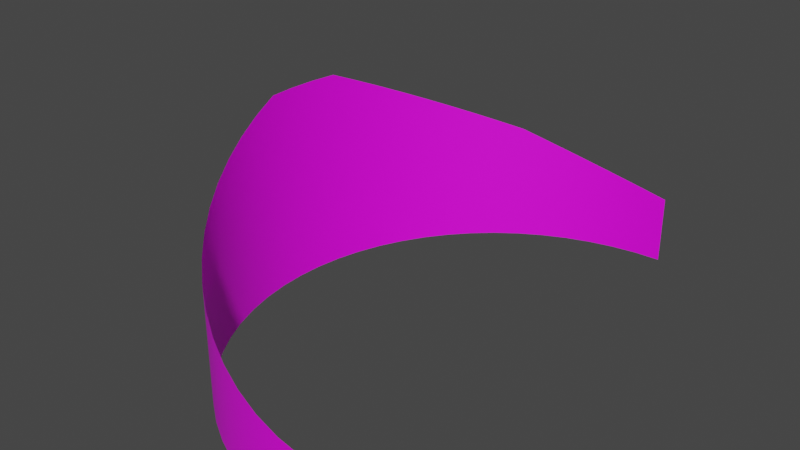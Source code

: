 # Source: fuji.blend  (saved by Blender 3.1.7; exported with 4.5.12 LTS)
import bpy
from mathutils import Matrix  # noqa: F401  (used for matrix-valued properties, if any)

bpy.ops.wm.read_factory_settings(use_empty=True)
scene = bpy.context.scene
scene.name = 'Scene'

# ---- collections
col_collection = bpy.data.collections.new('Collection'); scene.collection.children.link(col_collection)

# ---- images (referenced by path relative to the original .blend; pixels are not part of the script)
import os
ASSET_DIR = os.environ.get("B2B_ASSET_DIR", "")  # directory of the original .blend (textures are referenced by path, not embedded)
HERE = os.path.dirname(os.path.abspath(__file__))  # packed textures are extracted next to this script under _unpacked/

def load_image(name, relpath, width, height, colorspace="sRGB"):
    """Load a texture the original file referenced (path relative to the .blend, or extracted next to this script)."""
    p = next((c for c in (os.path.join(HERE, relpath), os.path.join(ASSET_DIR, relpath)) if relpath and os.path.exists(c)), "")
    if p:
        img = bpy.data.images.load(p, check_existing=True)
        img.name = name
    else:  # same state as the original file: an image datablock whose file is absent (Cycles renders it pink)
        img = bpy.data.images.new(name, width, height)
        img.source = "FILE"
        img.filepath = "//" + (relpath or name)
    img.colorspace_settings.name = colorspace
    return img
img_fuji_png = load_image('fuji.png', 'fuji.png', 1024, 1024, 'sRGB')

# ---- materials (node trees are filled in below, after node groups)
mat_material_001 = bpy.data.materials.new('Material.001')
mat_material_001.use_transparent_shadow = False

# ---- material node trees
mat_material_001.use_nodes = True; mat_material_001.node_tree.nodes.clear()
_N = mat_material_001.node_tree.nodes; _L = mat_material_001.node_tree.links
n0 = _N.new('ShaderNodeBsdfPrincipled'); n0.name = 'Principled BSDF'; n0.location = (10, 300)
n0.distribution = 'GGX'
n0.subsurface_method = 'RANDOM_WALK_SKIN'
n0.inputs[3].default_value = 1.45
n0.inputs[27].default_value = (0.0, 0.0, 0.0, 1.0)
n0.inputs[28].default_value = 1.0
n1 = _N.new('ShaderNodeOutputMaterial'); n1.name = 'Material Output'; n1.location = (300, 300)
n2 = _N.new('ShaderNodeTexImage'); n2.name = 'Image Texture'; n2.location = (-280, 280)
n2.image = img_fuji_png
_L.new(n0.outputs[0], n1.inputs[0])
_L.new(n2.outputs[0], n0.inputs[0])
n1.is_active_output = True

# ---- world
world_world = bpy.data.worlds.new('World'); scene.world = world_world
world_world.use_nodes = True; world_world.node_tree.nodes.clear()
_N = world_world.node_tree.nodes; _L = world_world.node_tree.links
n0 = _N.new('ShaderNodeOutputWorld'); n0.name = 'World Output'; n0.location = (300, 300)
n1 = _N.new('ShaderNodeBackground'); n1.name = 'Background'; n1.location = (10, 300)
n1.inputs[0].default_value = (0.05088, 0.05088, 0.05088, 1.0)
_L.new(n1.outputs[0], n0.inputs[0])
n0.is_active_output = True
world_world.color = (0.05088, 0.05088, 0.05088)
world_world.use_sun_shadow = False
world_world.sun_shadow_jitter_overblur = 0.0

# ---- meshes
me_mountfuji = bpy.data.meshes.new('MountFuji')
me_mountfuji.from_pydata([(0.0, 100.0, -65.34), (-7.629e-06, -100.0, -65.34), (-9.802, -99.52, -65.34), (-19.51, -98.08, -65.34), (-29.03, -95.69, -65.34), (-92.39, 38.27, 3.255), (-38.27, -92.39, -65.34), (-83.15, 55.56, -4.707), (-47.14, -88.19, -65.34), (-70.71, 70.71, -12.13), (-55.56, -83.15, -65.34), (-55.56, 83.15, -18.72), (-63.44, -77.3, -65.34), (-38.27, 92.39, -27.19), (-70.71, -70.71, -65.34), (-19.51, 98.08, -34.06), (-77.3, -63.44, -65.34), (0.0, 100.0, -39.04), (-83.15, -55.56, -65.34), (-95.69, 29.03, 7.344), (-88.19, -47.14, -65.34), (-88.19, 47.14, -0.7751), (-92.39, -38.27, -65.34), (-77.3, 63.44, -8.504), (-95.69, -29.03, -65.34), (-63.44, 77.3, -15.55), (-98.08, -19.51, -65.34), (-47.14, 88.19, -23.14), (-99.52, -9.802, -65.34), (-29.03, 95.69, -30.85), (-100.0, 1.192e-06, -65.34), (-9.802, 99.52, -36.8), (-99.52, 9.802, -65.34), (-83.15, -55.56, -9.428), (-98.08, 19.51, -65.34), (-92.39, -38.27, -1.142), (-95.69, 29.03, -65.34), (-98.08, -19.51, 7.287), (-92.39, 38.27, -65.34), (-9.802, -99.52, -38.55), (-88.19, 47.14, -65.34), (-29.03, -95.69, -34.02), (-83.15, 55.56, -65.34), (-47.14, -88.19, -28.06), (-77.3, 63.44, -65.34), (-63.44, -77.3, -20.88), (-70.71, 70.71, -65.34), (-77.3, -63.44, -13.42), (-63.44, 77.3, -65.34), (-88.19, -47.14, -5.323), (-55.56, 83.15, -65.34), (-95.69, -29.03, 3.075), (-47.14, 88.19, -65.34), (-7.629e-06, -100.0, -40.18), (-38.27, 92.39, -65.34), (-19.51, -98.08, -36.48), (-29.03, 95.69, -65.34), (-38.27, -92.39, -31.21), (-19.51, 98.08, -65.34), (-55.56, -83.15, -24.62), (-9.802, 99.52, -65.34), (-70.71, -70.71, -17.25), (-99.52, -9.802, 11.45), (-100.0, 1.192e-06, 11.45), (-99.52, 9.802, 11.45), (-98.08, 19.51, 11.45)], [], [(60, 0, 17, 31), (58, 60, 31, 15), (56, 58, 15, 29), (54, 56, 29, 13), (52, 54, 13, 27), (50, 52, 27, 11), (48, 50, 11, 25), (46, 48, 25, 9), (44, 46, 9, 23), (42, 44, 23, 7), (40, 42, 7, 21), (38, 40, 21, 5), (36, 38, 5, 19), (34, 36, 19, 65), (32, 34, 65, 64), (30, 32, 64, 63), (28, 30, 63, 62), (26, 28, 62, 37), (24, 26, 37, 51), (22, 24, 51, 35), (20, 22, 35, 49), (18, 20, 49, 33), (16, 18, 33, 47), (14, 16, 47, 61), (12, 14, 61, 45), (10, 12, 45, 59), (8, 10, 59, 43), (6, 8, 43, 57), (4, 6, 57, 41), (3, 4, 41, 55), (2, 3, 55, 39), (1, 2, 39, 53)])
me_mountfuji.polygons.foreach_set('use_smooth', [True] * 32)
_uv = me_mountfuji.uv_layers.new(name='UVMap')
_uv.uv.foreach_set('vector', [0.04181, 0.01675, 0.01137, 0.01675, 0.01137, 0.2128, 0.04181, 0.2295, 0.07226, 0.01675, 0.04181, 0.01675, 0.04181, 0.2295, 0.07226, 0.25, 0.1027, 0.01675, 0.07226, 0.01675, 0.07226, 0.25, 0.1027, 0.2739, 0.1332, 0.01675, 0.1027, 0.01675, 0.1027, 0.2739, 0.1332, 0.3012, 0.1636, 0.01675, 0.1332, 0.01675, 0.1332, 0.3012, 0.1636, 0.3314, 0.1941, 0.01675, 0.1636, 0.01675, 0.1636, 0.3314, 0.1941, 0.3643, 0.2245, 0.01675, 0.1941, 0.01675, 0.1941, 0.3643, 0.2245, 0.388, 0.255, 0.01675, 0.2245, 0.01675, 0.2245, 0.388, 0.255, 0.4135, 0.2854, 0.01675, 0.255, 0.01675, 0.255, 0.4135, 0.2854, 0.4405, 0.3158, 0.01675, 0.2854, 0.01675, 0.2854, 0.4405, 0.3158, 0.4688, 0.3463, 0.01675, 0.3158, 0.01675, 0.3158, 0.4688, 0.3463, 0.4981, 0.3767, 0.01675, 0.3463, 0.01675, 0.3463, 0.4981, 0.3767, 0.5282, 0.4072, 0.01675, 0.3767, 0.01675, 0.3767, 0.5282, 0.4072, 0.5587, 0.4376, 0.01675, 0.4072, 0.01675, 0.4072, 0.5587, 0.4376, 0.5893, 0.4681, 0.01675, 0.4376, 0.01675, 0.4376, 0.5893, 0.4681, 0.5893, 0.4985, 0.01675, 0.4681, 0.01675, 0.4681, 0.5893, 0.4985, 0.5893, 0.529, 0.01675, 0.4985, 0.01675, 0.4985, 0.5893, 0.529, 0.5893, 0.5594, 0.01675, 0.529, 0.01675, 0.529, 0.5893, 0.5594, 0.5583, 0.5899, 0.01675, 0.5594, 0.01675, 0.5594, 0.5583, 0.5899, 0.5268, 0.6203, 0.01675, 0.5899, 0.01675, 0.5899, 0.5268, 0.6203, 0.4954, 0.6508, 0.01675, 0.6203, 0.01675, 0.6203, 0.4954, 0.6508, 0.4642, 0.6812, 0.01675, 0.6508, 0.01675, 0.6508, 0.4642, 0.6812, 0.4336, 0.7117, 0.01675, 0.6812, 0.01675, 0.6812, 0.4336, 0.7117, 0.4039, 0.7421, 0.01675, 0.7117, 0.01675, 0.7117, 0.4039, 0.7421, 0.3753, 0.7726, 0.01675, 0.7421, 0.01675, 0.7421, 0.3753, 0.7726, 0.3483, 0.803, 0.01675, 0.7726, 0.01675, 0.7726, 0.3483, 0.803, 0.3204, 0.8335, 0.01675, 0.803, 0.01675, 0.803, 0.3204, 0.8335, 0.2947, 0.8639, 0.01675, 0.8335, 0.01675, 0.8335, 0.2947, 0.8639, 0.2712, 0.8944, 0.01675, 0.8639, 0.01675, 0.8639, 0.2712, 0.8944, 0.2502, 0.9248, 0.01675, 0.8944, 0.01675, 0.8944, 0.2502, 0.9248, 0.2319, 0.9553, 0.01675, 0.9248, 0.01675, 0.9248, 0.2319, 0.9553, 0.2165, 0.9857, 0.01675, 0.9553, 0.01675, 0.9553, 0.2165, 0.9857, 0.2043])
me_mountfuji.materials.append(mat_material_001)
me_mountfuji.use_remesh_fix_poles = True
me_mountfuji.use_remesh_preserve_attributes = False
me_mountfuji.update()

# ---- objects
ob_mountfuji = bpy.data.objects.new('MountFuji', me_mountfuji)

# ---- transforms, parenting, visibility, modifiers, constraints
ob_mountfuji.location = (0.0, 0.0, 0.0)

# ---- collection membership
col_collection.objects.link(ob_mountfuji)

# ---- scene / render settings (as saved in the file)
scene.frame_start = 1; scene.frame_end = 250; scene.frame_set(1)
scene.render.engine = 'BLENDER_EEVEE_NEXT'
scene.cycles.sampling_pattern = 'TABULATED_SOBOL'
scene.cycles.use_light_tree = False
scene.view_settings.view_transform = 'Filmic'
bpy.context.view_layer.update()

# ---- added for rendering (the .blend has no active camera and no usable light): camera, sun
cam_auto = bpy.data.cameras.new('AutoCamera')
cam_auto.lens = 50.0
cam_auto.sensor_width = 36.0
cam_auto.clip_end = 3838.98
ob_auto_camera = bpy.data.objects.new('AutoCamera', cam_auto)
scene.collection.objects.link(ob_auto_camera)
ob_auto_camera.location = (168.746, -262.495, 148.055)
ob_auto_camera.rotation_euler = (1.09748, -7.21219e-08, 0.694738)
scene.camera = ob_auto_camera
light_auto_sun = bpy.data.lights.new('AutoSun', 'SUN')
light_auto_sun.energy = 3.0
light_auto_sun.angle = 0.0523599
ob_auto_sun = bpy.data.objects.new('AutoSun', light_auto_sun)
scene.collection.objects.link(ob_auto_sun)
ob_auto_sun.rotation_euler = (0.872665, 0.174533, 0.523599)
bpy.context.view_layer.update()
